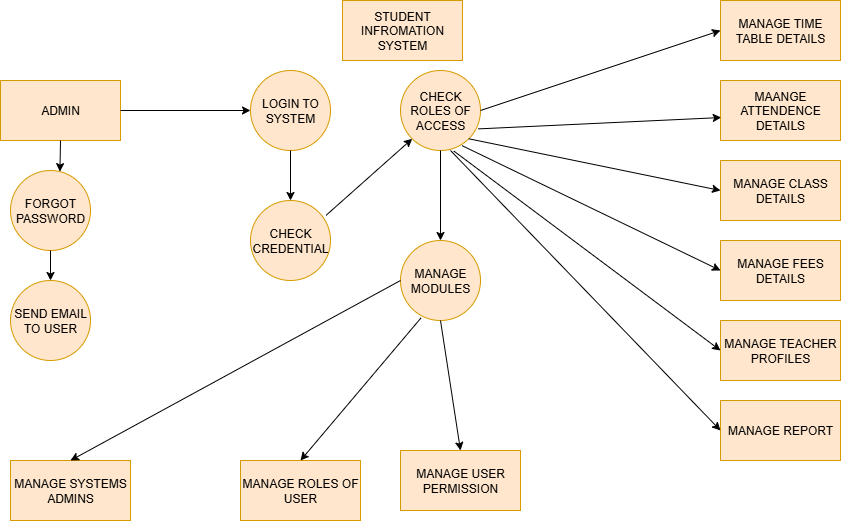

The diagram above was exported from draw.io. Its source (the exported page's mxGraphModel, read from the mxfile embedded in the PNG):
<mxGraphModel dx="992" dy="535" grid="1" gridSize="10" guides="1" tooltips="1" connect="1" arrows="1" fold="1" page="1" pageScale="1" pageWidth="850" pageHeight="1100" math="0" shadow="0">
  <root>
    <mxCell id="0" />
    <mxCell id="1" parent="0" />
    <mxCell id="84rcO9gZcVQ-yDz3sDjS-3" value="STUDENT INFROMATION SYSTEM" style="rounded=0;whiteSpace=wrap;html=1;fillColor=#ffe6cc;strokeColor=#d79b00;" vertex="1" parent="1">
      <mxGeometry x="342" width="120" height="60" as="geometry" />
    </mxCell>
    <mxCell id="84rcO9gZcVQ-yDz3sDjS-4" value="ADMIN" style="rounded=0;whiteSpace=wrap;html=1;fillColor=#ffe6cc;strokeColor=#d79b00;" vertex="1" parent="1">
      <mxGeometry y="80" width="120" height="60" as="geometry" />
    </mxCell>
    <mxCell id="84rcO9gZcVQ-yDz3sDjS-5" value="FORGOT PASSWORD" style="ellipse;whiteSpace=wrap;html=1;aspect=fixed;fillColor=#ffe6cc;strokeColor=#d79b00;" vertex="1" parent="1">
      <mxGeometry x="10" y="170" width="80" height="80" as="geometry" />
    </mxCell>
    <mxCell id="84rcO9gZcVQ-yDz3sDjS-6" value="SEND EMAIL TO USER" style="ellipse;whiteSpace=wrap;html=1;aspect=fixed;fillColor=#ffe6cc;strokeColor=#d79b00;" vertex="1" parent="1">
      <mxGeometry x="10" y="280" width="80" height="80" as="geometry" />
    </mxCell>
    <mxCell id="84rcO9gZcVQ-yDz3sDjS-7" value="MANAGE SYSTEMS ADMINS" style="rounded=0;whiteSpace=wrap;html=1;fillColor=#ffe6cc;strokeColor=#d79b00;" vertex="1" parent="1">
      <mxGeometry x="10" y="460" width="120" height="60" as="geometry" />
    </mxCell>
    <mxCell id="84rcO9gZcVQ-yDz3sDjS-8" value="LOGIN TO SYSTEM" style="ellipse;whiteSpace=wrap;html=1;aspect=fixed;fillColor=#ffe6cc;strokeColor=#d79b00;" vertex="1" parent="1">
      <mxGeometry x="250" y="70" width="80" height="80" as="geometry" />
    </mxCell>
    <mxCell id="84rcO9gZcVQ-yDz3sDjS-10" value="CHECK CREDENTIAL" style="ellipse;whiteSpace=wrap;html=1;aspect=fixed;fillColor=#ffe6cc;strokeColor=#d79b00;" vertex="1" parent="1">
      <mxGeometry x="250" y="200" width="80" height="80" as="geometry" />
    </mxCell>
    <mxCell id="84rcO9gZcVQ-yDz3sDjS-11" value="MANAGE MODULES" style="ellipse;whiteSpace=wrap;html=1;aspect=fixed;fillColor=#ffe6cc;strokeColor=#d79b00;" vertex="1" parent="1">
      <mxGeometry x="400" y="240" width="80" height="80" as="geometry" />
    </mxCell>
    <mxCell id="84rcO9gZcVQ-yDz3sDjS-12" value="CHECK ROLES OF ACCESS" style="ellipse;whiteSpace=wrap;html=1;aspect=fixed;fillColor=#ffe6cc;strokeColor=#d79b00;" vertex="1" parent="1">
      <mxGeometry x="400" y="70" width="80" height="80" as="geometry" />
    </mxCell>
    <mxCell id="84rcO9gZcVQ-yDz3sDjS-13" value="MANAGE FEES DETAILS" style="rounded=0;whiteSpace=wrap;html=1;fillColor=#ffe6cc;strokeColor=#d79b00;" vertex="1" parent="1">
      <mxGeometry x="720" y="240" width="120" height="60" as="geometry" />
    </mxCell>
    <mxCell id="84rcO9gZcVQ-yDz3sDjS-14" value="MANAGE CLASS DETAILS" style="rounded=0;whiteSpace=wrap;html=1;fillColor=#ffe6cc;strokeColor=#d79b00;" vertex="1" parent="1">
      <mxGeometry x="720" y="160" width="120" height="60" as="geometry" />
    </mxCell>
    <mxCell id="84rcO9gZcVQ-yDz3sDjS-15" value="MAANGE ATTENDENCE DETAILS" style="rounded=0;whiteSpace=wrap;html=1;fillColor=#ffe6cc;strokeColor=#d79b00;" vertex="1" parent="1">
      <mxGeometry x="720" y="80" width="120" height="60" as="geometry" />
    </mxCell>
    <mxCell id="84rcO9gZcVQ-yDz3sDjS-16" value="MANAGE TIME TABLE DETAILS" style="rounded=0;whiteSpace=wrap;html=1;fillColor=#ffe6cc;strokeColor=#d79b00;" vertex="1" parent="1">
      <mxGeometry x="720" width="120" height="60" as="geometry" />
    </mxCell>
    <mxCell id="84rcO9gZcVQ-yDz3sDjS-17" value="MANAGE ROLES OF USER" style="rounded=0;whiteSpace=wrap;html=1;fillColor=#ffe6cc;strokeColor=#d79b00;" vertex="1" parent="1">
      <mxGeometry x="240" y="460" width="120" height="60" as="geometry" />
    </mxCell>
    <mxCell id="84rcO9gZcVQ-yDz3sDjS-18" value="MANAGE USER PERMISSION" style="rounded=0;whiteSpace=wrap;html=1;fillColor=#ffe6cc;strokeColor=#d79b00;" vertex="1" parent="1">
      <mxGeometry x="400" y="450" width="120" height="60" as="geometry" />
    </mxCell>
    <mxCell id="84rcO9gZcVQ-yDz3sDjS-19" value="MANAGE TEACHER PROFILES" style="rounded=0;whiteSpace=wrap;html=1;fillColor=#ffe6cc;strokeColor=#d79b00;" vertex="1" parent="1">
      <mxGeometry x="720" y="320" width="120" height="60" as="geometry" />
    </mxCell>
    <mxCell id="84rcO9gZcVQ-yDz3sDjS-20" value="MANAGE REPORT" style="rounded=0;whiteSpace=wrap;html=1;fillColor=#ffe6cc;strokeColor=#d79b00;" vertex="1" parent="1">
      <mxGeometry x="720" y="400" width="120" height="60" as="geometry" />
    </mxCell>
    <mxCell id="84rcO9gZcVQ-yDz3sDjS-22" value="" style="endArrow=classic;html=1;rounded=0;exitX=0.944;exitY=0.186;exitDx=0;exitDy=0;exitPerimeter=0;entryX=0;entryY=1;entryDx=0;entryDy=0;" edge="1" parent="1" source="84rcO9gZcVQ-yDz3sDjS-10" target="84rcO9gZcVQ-yDz3sDjS-12">
      <mxGeometry width="50" height="50" relative="1" as="geometry">
        <mxPoint x="330" y="290" as="sourcePoint" />
        <mxPoint x="380" y="240" as="targetPoint" />
      </mxGeometry>
    </mxCell>
    <mxCell id="84rcO9gZcVQ-yDz3sDjS-23" value="" style="endArrow=classic;html=1;rounded=0;exitX=0.5;exitY=1;exitDx=0;exitDy=0;entryX=0.618;entryY=0.014;entryDx=0;entryDy=0;entryPerimeter=0;" edge="1" parent="1" source="84rcO9gZcVQ-yDz3sDjS-4" target="84rcO9gZcVQ-yDz3sDjS-5">
      <mxGeometry width="50" height="50" relative="1" as="geometry">
        <mxPoint x="330" y="290" as="sourcePoint" />
        <mxPoint x="380" y="240" as="targetPoint" />
      </mxGeometry>
    </mxCell>
    <mxCell id="84rcO9gZcVQ-yDz3sDjS-24" value="" style="endArrow=classic;html=1;rounded=0;exitX=0.5;exitY=1;exitDx=0;exitDy=0;entryX=0.5;entryY=0;entryDx=0;entryDy=0;" edge="1" parent="1" source="84rcO9gZcVQ-yDz3sDjS-5" target="84rcO9gZcVQ-yDz3sDjS-6">
      <mxGeometry width="50" height="50" relative="1" as="geometry">
        <mxPoint x="330" y="290" as="sourcePoint" />
        <mxPoint x="380" y="240" as="targetPoint" />
      </mxGeometry>
    </mxCell>
    <mxCell id="84rcO9gZcVQ-yDz3sDjS-25" value="" style="endArrow=classic;html=1;rounded=0;exitX=0;exitY=0.5;exitDx=0;exitDy=0;entryX=0.5;entryY=0;entryDx=0;entryDy=0;" edge="1" parent="1" source="84rcO9gZcVQ-yDz3sDjS-11" target="84rcO9gZcVQ-yDz3sDjS-7">
      <mxGeometry width="50" height="50" relative="1" as="geometry">
        <mxPoint x="330" y="290" as="sourcePoint" />
        <mxPoint x="380" y="240" as="targetPoint" />
      </mxGeometry>
    </mxCell>
    <mxCell id="84rcO9gZcVQ-yDz3sDjS-26" value="" style="endArrow=classic;html=1;rounded=0;exitX=0.257;exitY=0.967;exitDx=0;exitDy=0;exitPerimeter=0;entryX=0.5;entryY=0;entryDx=0;entryDy=0;" edge="1" parent="1" source="84rcO9gZcVQ-yDz3sDjS-11" target="84rcO9gZcVQ-yDz3sDjS-17">
      <mxGeometry width="50" height="50" relative="1" as="geometry">
        <mxPoint x="330" y="290" as="sourcePoint" />
        <mxPoint x="380" y="240" as="targetPoint" />
      </mxGeometry>
    </mxCell>
    <mxCell id="84rcO9gZcVQ-yDz3sDjS-27" value="" style="endArrow=classic;html=1;rounded=0;exitX=0.5;exitY=1;exitDx=0;exitDy=0;entryX=0.5;entryY=0;entryDx=0;entryDy=0;" edge="1" parent="1" source="84rcO9gZcVQ-yDz3sDjS-11" target="84rcO9gZcVQ-yDz3sDjS-18">
      <mxGeometry width="50" height="50" relative="1" as="geometry">
        <mxPoint x="330" y="290" as="sourcePoint" />
        <mxPoint x="380" y="240" as="targetPoint" />
      </mxGeometry>
    </mxCell>
    <mxCell id="84rcO9gZcVQ-yDz3sDjS-28" value="" style="endArrow=classic;html=1;rounded=0;exitX=1;exitY=0.5;exitDx=0;exitDy=0;" edge="1" parent="1" source="84rcO9gZcVQ-yDz3sDjS-4">
      <mxGeometry width="50" height="50" relative="1" as="geometry">
        <mxPoint x="330" y="290" as="sourcePoint" />
        <mxPoint x="250" y="110" as="targetPoint" />
      </mxGeometry>
    </mxCell>
    <mxCell id="84rcO9gZcVQ-yDz3sDjS-29" value="" style="endArrow=classic;html=1;rounded=0;exitX=1;exitY=0.5;exitDx=0;exitDy=0;entryX=0;entryY=0.5;entryDx=0;entryDy=0;" edge="1" parent="1" source="84rcO9gZcVQ-yDz3sDjS-12" target="84rcO9gZcVQ-yDz3sDjS-16">
      <mxGeometry width="50" height="50" relative="1" as="geometry">
        <mxPoint x="330" y="290" as="sourcePoint" />
        <mxPoint x="380" y="240" as="targetPoint" />
      </mxGeometry>
    </mxCell>
    <mxCell id="84rcO9gZcVQ-yDz3sDjS-30" value="" style="endArrow=classic;html=1;rounded=0;exitX=0.971;exitY=0.73;exitDx=0;exitDy=0;exitPerimeter=0;entryX=0.006;entryY=0.617;entryDx=0;entryDy=0;entryPerimeter=0;" edge="1" parent="1" source="84rcO9gZcVQ-yDz3sDjS-12" target="84rcO9gZcVQ-yDz3sDjS-15">
      <mxGeometry width="50" height="50" relative="1" as="geometry">
        <mxPoint x="330" y="260" as="sourcePoint" />
        <mxPoint x="380" y="210" as="targetPoint" />
      </mxGeometry>
    </mxCell>
    <mxCell id="84rcO9gZcVQ-yDz3sDjS-31" value="" style="endArrow=classic;html=1;rounded=0;exitX=1;exitY=1;exitDx=0;exitDy=0;entryX=0;entryY=0.5;entryDx=0;entryDy=0;" edge="1" parent="1" source="84rcO9gZcVQ-yDz3sDjS-12" target="84rcO9gZcVQ-yDz3sDjS-14">
      <mxGeometry width="50" height="50" relative="1" as="geometry">
        <mxPoint x="330" y="260" as="sourcePoint" />
        <mxPoint x="380" y="210" as="targetPoint" />
      </mxGeometry>
    </mxCell>
    <mxCell id="84rcO9gZcVQ-yDz3sDjS-32" value="" style="endArrow=classic;html=1;rounded=0;exitX=0.771;exitY=0.94;exitDx=0;exitDy=0;exitPerimeter=0;entryX=0;entryY=0.5;entryDx=0;entryDy=0;" edge="1" parent="1" source="84rcO9gZcVQ-yDz3sDjS-12" target="84rcO9gZcVQ-yDz3sDjS-13">
      <mxGeometry width="50" height="50" relative="1" as="geometry">
        <mxPoint x="330" y="260" as="sourcePoint" />
        <mxPoint x="380" y="210" as="targetPoint" />
      </mxGeometry>
    </mxCell>
    <mxCell id="84rcO9gZcVQ-yDz3sDjS-34" value="" style="endArrow=classic;html=1;rounded=0;exitX=0.5;exitY=1;exitDx=0;exitDy=0;entryX=0.5;entryY=0;entryDx=0;entryDy=0;" edge="1" parent="1" source="84rcO9gZcVQ-yDz3sDjS-12" target="84rcO9gZcVQ-yDz3sDjS-11">
      <mxGeometry width="50" height="50" relative="1" as="geometry">
        <mxPoint x="330" y="260" as="sourcePoint" />
        <mxPoint x="380" y="210" as="targetPoint" />
      </mxGeometry>
    </mxCell>
    <mxCell id="84rcO9gZcVQ-yDz3sDjS-35" value="" style="endArrow=classic;html=1;rounded=0;exitX=0.667;exitY=1.007;exitDx=0;exitDy=0;exitPerimeter=0;entryX=0;entryY=0.5;entryDx=0;entryDy=0;" edge="1" parent="1" source="84rcO9gZcVQ-yDz3sDjS-12" target="84rcO9gZcVQ-yDz3sDjS-19">
      <mxGeometry width="50" height="50" relative="1" as="geometry">
        <mxPoint x="330" y="260" as="sourcePoint" />
        <mxPoint x="380" y="210" as="targetPoint" />
      </mxGeometry>
    </mxCell>
    <mxCell id="84rcO9gZcVQ-yDz3sDjS-37" value="" style="endArrow=classic;html=1;rounded=0;exitX=0.5;exitY=1;exitDx=0;exitDy=0;" edge="1" parent="1" source="84rcO9gZcVQ-yDz3sDjS-8">
      <mxGeometry width="50" height="50" relative="1" as="geometry">
        <mxPoint x="330" y="260" as="sourcePoint" />
        <mxPoint x="290" y="200" as="targetPoint" />
      </mxGeometry>
    </mxCell>
    <mxCell id="84rcO9gZcVQ-yDz3sDjS-39" value="" style="endArrow=classic;html=1;rounded=0;entryX=0;entryY=0.5;entryDx=0;entryDy=0;" edge="1" parent="1" target="84rcO9gZcVQ-yDz3sDjS-20">
      <mxGeometry width="50" height="50" relative="1" as="geometry">
        <mxPoint x="450" y="150" as="sourcePoint" />
        <mxPoint x="710" y="430" as="targetPoint" />
      </mxGeometry>
    </mxCell>
  </root>
</mxGraphModel>